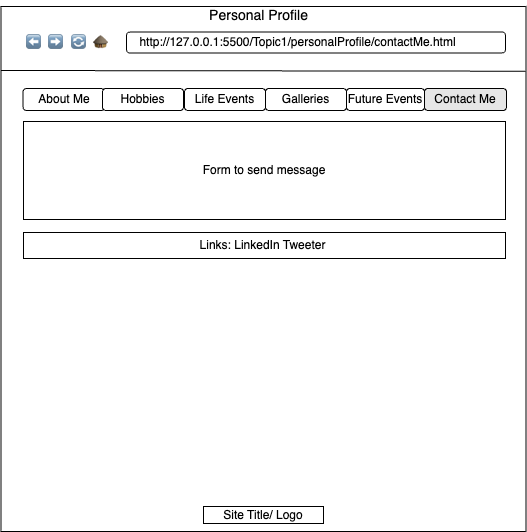

The diagram above was exported from draw.io. Its source (the exported page's mxGraphModel, read from the mxfile embedded in the PNG):
<mxGraphModel dx="1277" dy="828" grid="0" gridSize="10" guides="1" tooltips="1" connect="1" arrows="1" fold="1" page="0" pageScale="1" pageWidth="850" pageHeight="1100" math="0" shadow="0">
  <root>
    <mxCell id="0" />
    <mxCell id="1" parent="0" />
    <mxCell id="vqUKhS4mOeMHTrE7TQfk-1" value="" style="whiteSpace=wrap;html=1;aspect=fixed;" parent="1" vertex="1">
      <mxGeometry x="-152.5" y="-363" width="525" height="525" as="geometry" />
    </mxCell>
    <mxCell id="vqUKhS4mOeMHTrE7TQfk-8" value="" style="endArrow=none;html=1;rounded=0;exitX=-0.001;exitY=0.132;exitDx=0;exitDy=0;exitPerimeter=0;" parent="1" edge="1">
      <mxGeometry width="50" height="50" relative="1" as="geometry">
        <mxPoint x="-152.4950000000001" y="-299.00000000000006" as="sourcePoint" />
        <mxPoint x="372.03" y="-298.3" as="targetPoint" />
      </mxGeometry>
    </mxCell>
    <mxCell id="vqUKhS4mOeMHTrE7TQfk-10" value="&lt;font style=&quot;font-size: 14px;&quot;&gt;Personal Profile&lt;/font&gt;" style="text;html=1;align=center;verticalAlign=middle;resizable=0;points=[];autosize=1;strokeColor=none;fillColor=none;" parent="1" vertex="1">
      <mxGeometry x="46" y="-369" width="117" height="29" as="geometry" />
    </mxCell>
    <mxCell id="vqUKhS4mOeMHTrE7TQfk-13" value="" style="rounded=1;whiteSpace=wrap;html=1;" parent="1" vertex="1">
      <mxGeometry x="-27" y="-337.5" width="379" height="21" as="geometry" />
    </mxCell>
    <mxCell id="vqUKhS4mOeMHTrE7TQfk-21" value="⬅" style="text;html=1;align=center;verticalAlign=middle;resizable=0;points=[];autosize=1;strokeColor=none;fillColor=none;" parent="1" vertex="1">
      <mxGeometry x="-137" y="-340" width="33" height="26" as="geometry" />
    </mxCell>
    <mxCell id="vqUKhS4mOeMHTrE7TQfk-23" value="➡" style="text;html=1;align=center;verticalAlign=middle;resizable=0;points=[];autosize=1;strokeColor=none;fillColor=none;" parent="1" vertex="1">
      <mxGeometry x="-115" y="-340" width="33" height="26" as="geometry" />
    </mxCell>
    <mxCell id="vqUKhS4mOeMHTrE7TQfk-24" value="🔄" style="text;html=1;align=center;verticalAlign=middle;resizable=0;points=[];autosize=1;strokeColor=none;fillColor=none;" parent="1" vertex="1">
      <mxGeometry x="-91.5" y="-340" width="33" height="26" as="geometry" />
    </mxCell>
    <mxCell id="vqUKhS4mOeMHTrE7TQfk-34" value="🛖" style="text;html=1;align=center;verticalAlign=middle;resizable=0;points=[];autosize=1;strokeColor=none;fillColor=none;" parent="1" vertex="1">
      <mxGeometry x="-70" y="-340" width="33" height="26" as="geometry" />
    </mxCell>
    <mxCell id="vqUKhS4mOeMHTrE7TQfk-35" value="http://127.0.0.1:5500/Topic1/personalProfile/contactMe.html" style="text;html=1;align=center;verticalAlign=middle;resizable=0;points=[];autosize=1;strokeColor=none;fillColor=none;" parent="1" vertex="1">
      <mxGeometry x="-23" y="-340" width="334" height="26" as="geometry" />
    </mxCell>
    <mxCell id="vqUKhS4mOeMHTrE7TQfk-36" value="Contact Me" style="rounded=1;whiteSpace=wrap;html=1;fillColor=#E6E6E6;" parent="1" vertex="1">
      <mxGeometry x="271" y="-281" width="82" height="22" as="geometry" />
    </mxCell>
    <mxCell id="vqUKhS4mOeMHTrE7TQfk-40" value="About Me" style="rounded=1;whiteSpace=wrap;html=1;fillColor=#FFFFFF;" parent="1" vertex="1">
      <mxGeometry x="-130.5" y="-281" width="81.5" height="22" as="geometry" />
    </mxCell>
    <mxCell id="vqUKhS4mOeMHTrE7TQfk-41" value="Hobbies" style="rounded=1;whiteSpace=wrap;html=1;fillColor=#FFFFFF;" parent="1" vertex="1">
      <mxGeometry x="-51" y="-281" width="81" height="22" as="geometry" />
    </mxCell>
    <mxCell id="vqUKhS4mOeMHTrE7TQfk-42" value="Galleries" style="rounded=1;whiteSpace=wrap;html=1;fillColor=#FFFFFF;" parent="1" vertex="1">
      <mxGeometry x="112" y="-281" width="81" height="22" as="geometry" />
    </mxCell>
    <mxCell id="vqUKhS4mOeMHTrE7TQfk-43" value="Future Events" style="rounded=1;whiteSpace=wrap;html=1;fillColor=#FFFFFF;" parent="1" vertex="1">
      <mxGeometry x="193" y="-281" width="78" height="22" as="geometry" />
    </mxCell>
    <mxCell id="vqUKhS4mOeMHTrE7TQfk-44" value="Life Events" style="rounded=1;whiteSpace=wrap;html=1;fillColor=#FFFFFF;" parent="1" vertex="1">
      <mxGeometry x="31" y="-281" width="81" height="22" as="geometry" />
    </mxCell>
    <mxCell id="vqUKhS4mOeMHTrE7TQfk-52" value="Form to send message" style="rounded=0;whiteSpace=wrap;html=1;" parent="1" vertex="1">
      <mxGeometry x="-130" y="-248" width="482" height="98" as="geometry" />
    </mxCell>
    <mxCell id="vqUKhS4mOeMHTrE7TQfk-56" value="" style="rounded=0;whiteSpace=wrap;html=1;" parent="1" vertex="1">
      <mxGeometry x="-130" y="-137" width="482" height="26" as="geometry" />
    </mxCell>
    <mxCell id="vqUKhS4mOeMHTrE7TQfk-63" value="Site Title/ Logo" style="rounded=0;whiteSpace=wrap;html=1;" parent="1" vertex="1">
      <mxGeometry x="50" y="137" width="120" height="17" as="geometry" />
    </mxCell>
    <mxCell id="k2f4KRNfepC_jvMWVz-g-2" value="Links: LinkedIn Tweeter" style="text;html=1;align=center;verticalAlign=middle;resizable=0;points=[];autosize=1;strokeColor=none;fillColor=none;" parent="1" vertex="1">
      <mxGeometry x="37" y="-137" width="144" height="26" as="geometry" />
    </mxCell>
  </root>
</mxGraphModel>